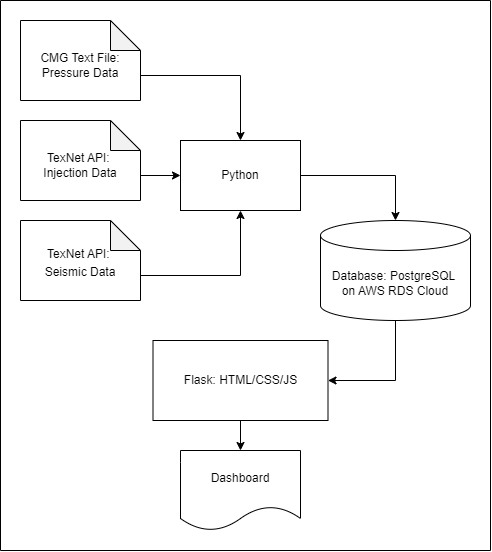

The diagram above was exported from draw.io. Its source (the exported page's mxGraphModel, read from the mxfile embedded in the PNG):
<mxGraphModel dx="1434" dy="738" grid="1" gridSize="10" guides="1" tooltips="1" connect="1" arrows="1" fold="1" page="1" pageScale="1" pageWidth="850" pageHeight="1100" math="0" shadow="0">
  <root>
    <mxCell id="0" />
    <mxCell id="1" parent="0" />
    <mxCell id="wE4M2SkRqV2N8iHq0Uv6-13" style="edgeStyle=orthogonalEdgeStyle;rounded=0;orthogonalLoop=1;jettySize=auto;html=1;exitX=0.5;exitY=1;exitDx=0;exitDy=0;exitPerimeter=0;entryX=1;entryY=0.5;entryDx=0;entryDy=0;" edge="1" parent="1" source="wE4M2SkRqV2N8iHq0Uv6-1" target="wE4M2SkRqV2N8iHq0Uv6-9">
      <mxGeometry relative="1" as="geometry" />
    </mxCell>
    <mxCell id="wE4M2SkRqV2N8iHq0Uv6-1" value="Database: PostgreSQL&amp;nbsp;&lt;div&gt;on AWS RDS Cloud&lt;/div&gt;" style="shape=cylinder3;whiteSpace=wrap;html=1;boundedLbl=1;backgroundOutline=1;size=15;" vertex="1" parent="1">
      <mxGeometry x="500" y="240" width="150" height="100" as="geometry" />
    </mxCell>
    <mxCell id="wE4M2SkRqV2N8iHq0Uv6-18" style="edgeStyle=orthogonalEdgeStyle;rounded=0;orthogonalLoop=1;jettySize=auto;html=1;exitX=0;exitY=0;exitDx=120;exitDy=55;exitPerimeter=0;entryX=0;entryY=0.5;entryDx=0;entryDy=0;" edge="1" parent="1" source="wE4M2SkRqV2N8iHq0Uv6-4" target="wE4M2SkRqV2N8iHq0Uv6-8">
      <mxGeometry relative="1" as="geometry" />
    </mxCell>
    <mxCell id="wE4M2SkRqV2N8iHq0Uv6-4" value="TexNet API:&amp;nbsp;&lt;div&gt;Injection Data&lt;div&gt;&lt;font style=&quot;font-size: 15px;&quot;&gt;&amp;nbsp;&lt;/font&gt;&lt;/div&gt;&lt;/div&gt;" style="shape=note;whiteSpace=wrap;html=1;backgroundOutline=1;darkOpacity=0.05;verticalAlign=bottom;" vertex="1" parent="1">
      <mxGeometry x="200" y="140" width="120" height="80" as="geometry" />
    </mxCell>
    <mxCell id="wE4M2SkRqV2N8iHq0Uv6-17" style="edgeStyle=orthogonalEdgeStyle;rounded=0;orthogonalLoop=1;jettySize=auto;html=1;exitX=0;exitY=0;exitDx=120;exitDy=55;exitPerimeter=0;entryX=0.5;entryY=1;entryDx=0;entryDy=0;" edge="1" parent="1" source="wE4M2SkRqV2N8iHq0Uv6-6" target="wE4M2SkRqV2N8iHq0Uv6-8">
      <mxGeometry relative="1" as="geometry" />
    </mxCell>
    <mxCell id="wE4M2SkRqV2N8iHq0Uv6-6" value="&lt;div&gt;&lt;font style=&quot;font-size: 15px;&quot;&gt;&lt;span style=&quot;font-size: 12px;&quot;&gt;TexNet API:&amp;nbsp;&lt;/span&gt;&lt;/font&gt;&lt;/div&gt;&lt;div&gt;&lt;font style=&quot;font-size: 15px;&quot;&gt;&lt;span style=&quot;font-size: 12px;&quot;&gt;Seismic Data&lt;/span&gt;&lt;/font&gt;&lt;/div&gt;&lt;div&gt;&lt;font style=&quot;font-size: 15px;&quot;&gt;&amp;nbsp;&lt;/font&gt;&lt;/div&gt;" style="shape=note;whiteSpace=wrap;html=1;backgroundOutline=1;darkOpacity=0.05;verticalAlign=bottom;" vertex="1" parent="1">
      <mxGeometry x="200" y="240" width="120" height="80" as="geometry" />
    </mxCell>
    <mxCell id="wE4M2SkRqV2N8iHq0Uv6-15" style="edgeStyle=orthogonalEdgeStyle;rounded=0;orthogonalLoop=1;jettySize=auto;html=1;exitX=0;exitY=0;exitDx=120;exitDy=55;exitPerimeter=0;entryX=0.5;entryY=0;entryDx=0;entryDy=0;" edge="1" parent="1" source="wE4M2SkRqV2N8iHq0Uv6-7" target="wE4M2SkRqV2N8iHq0Uv6-8">
      <mxGeometry relative="1" as="geometry" />
    </mxCell>
    <mxCell id="wE4M2SkRqV2N8iHq0Uv6-7" value="CMG Text File: Pressure Data&lt;div&gt;&lt;font style=&quot;font-size: 15px;&quot;&gt;&amp;nbsp;&lt;/font&gt;&lt;/div&gt;" style="shape=note;whiteSpace=wrap;html=1;backgroundOutline=1;darkOpacity=0.05;verticalAlign=bottom;" vertex="1" parent="1">
      <mxGeometry x="200" y="40" width="120" height="80" as="geometry" />
    </mxCell>
    <mxCell id="wE4M2SkRqV2N8iHq0Uv6-8" value="Python" style="rounded=0;whiteSpace=wrap;html=1;" vertex="1" parent="1">
      <mxGeometry x="360" y="160" width="120" height="70" as="geometry" />
    </mxCell>
    <mxCell id="wE4M2SkRqV2N8iHq0Uv6-19" style="edgeStyle=orthogonalEdgeStyle;rounded=0;orthogonalLoop=1;jettySize=auto;html=1;exitX=0.5;exitY=1;exitDx=0;exitDy=0;entryX=0.5;entryY=0;entryDx=0;entryDy=0;" edge="1" parent="1" source="wE4M2SkRqV2N8iHq0Uv6-9" target="wE4M2SkRqV2N8iHq0Uv6-11">
      <mxGeometry relative="1" as="geometry" />
    </mxCell>
    <mxCell id="wE4M2SkRqV2N8iHq0Uv6-9" value="Flask: HTML/CSS/JS" style="rounded=0;whiteSpace=wrap;html=1;" vertex="1" parent="1">
      <mxGeometry x="332.5" y="360" width="175" height="80" as="geometry" />
    </mxCell>
    <mxCell id="wE4M2SkRqV2N8iHq0Uv6-11" value="Dashboard" style="shape=document;whiteSpace=wrap;html=1;boundedLbl=1;" vertex="1" parent="1">
      <mxGeometry x="360" y="470" width="120" height="80" as="geometry" />
    </mxCell>
    <mxCell id="wE4M2SkRqV2N8iHq0Uv6-14" style="edgeStyle=orthogonalEdgeStyle;rounded=0;orthogonalLoop=1;jettySize=auto;html=1;exitX=1;exitY=0.5;exitDx=0;exitDy=0;entryX=0.5;entryY=0;entryDx=0;entryDy=0;entryPerimeter=0;" edge="1" parent="1" source="wE4M2SkRqV2N8iHq0Uv6-8" target="wE4M2SkRqV2N8iHq0Uv6-1">
      <mxGeometry relative="1" as="geometry" />
    </mxCell>
    <mxCell id="wE4M2SkRqV2N8iHq0Uv6-23" value="" style="endArrow=none;html=1;rounded=0;" edge="1" parent="1">
      <mxGeometry width="50" height="50" relative="1" as="geometry">
        <mxPoint x="180" y="570" as="sourcePoint" />
        <mxPoint x="180" y="20" as="targetPoint" />
      </mxGeometry>
    </mxCell>
    <mxCell id="wE4M2SkRqV2N8iHq0Uv6-24" value="" style="endArrow=none;html=1;rounded=0;" edge="1" parent="1">
      <mxGeometry width="50" height="50" relative="1" as="geometry">
        <mxPoint x="670" y="570" as="sourcePoint" />
        <mxPoint x="180" y="570" as="targetPoint" />
      </mxGeometry>
    </mxCell>
    <mxCell id="wE4M2SkRqV2N8iHq0Uv6-25" value="" style="endArrow=none;html=1;rounded=0;" edge="1" parent="1">
      <mxGeometry width="50" height="50" relative="1" as="geometry">
        <mxPoint x="670" y="20" as="sourcePoint" />
        <mxPoint x="180" y="20" as="targetPoint" />
      </mxGeometry>
    </mxCell>
    <mxCell id="wE4M2SkRqV2N8iHq0Uv6-26" value="" style="endArrow=none;html=1;rounded=0;" edge="1" parent="1">
      <mxGeometry width="50" height="50" relative="1" as="geometry">
        <mxPoint x="670" y="570" as="sourcePoint" />
        <mxPoint x="670" y="20" as="targetPoint" />
      </mxGeometry>
    </mxCell>
  </root>
</mxGraphModel>